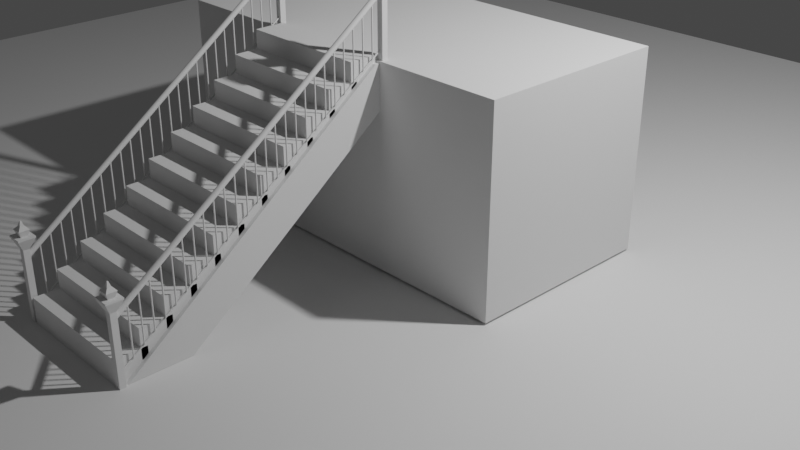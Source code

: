 # Source: 08_.blend  (saved by Blender 3.0.42; exported with 4.5.12 LTS)
import bpy
from mathutils import Matrix  # noqa: F401  (used for matrix-valued properties, if any)

bpy.ops.wm.read_factory_settings(use_empty=True)
scene = bpy.context.scene
scene.name = 'Scene'

# ---- collections
col_collection = bpy.data.collections.new('Collection'); scene.collection.children.link(col_collection)
col_x = bpy.data.collections.new('场景'); scene.collection.children.link(col_x)
col_x_1 = bpy.data.collections.new('楼梯'); scene.collection.children.link(col_x_1)

# ---- world
world_world = bpy.data.worlds.new('World'); scene.world = world_world
world_world.use_nodes = True; world_world.node_tree.nodes.clear()
_N = world_world.node_tree.nodes; _L = world_world.node_tree.links
n0 = _N.new('ShaderNodeOutputWorld'); n0.name = 'World Output'; n0.location = (300, 300)
n1 = _N.new('ShaderNodeBackground'); n1.name = 'Background'; n1.location = (10, 300)
n1.inputs[0].default_value = (0.05088, 0.05088, 0.05088, 1.0)
_L.new(n1.outputs[0], n0.inputs[0])
n0.is_active_output = True
world_world.color = (0.05088, 0.05088, 0.05088)
world_world.use_sun_shadow = False
world_world.sun_shadow_jitter_overblur = 0.0

# ---- cameras
cam_camera = bpy.data.cameras.new('Camera')
cam_camera.clip_end = 100.0
cam_camera.ortho_scale = 7.314

# ---- lights
light_light = bpy.data.lights.new('Light', 'POINT')
light_light.transmission_factor = 0.0
light_light.energy = 1000.0
light_light.shadow_soft_size = 0.1
light_light.shadow_maximum_resolution = 0.006
light_light.use_absolute_resolution = True

# ---- meshes
me_x = bpy.data.meshes.new('平面')
me_x.from_pydata([(-1.0, -1.0, 0.0), (1.0, -1.0, 0.0), (-1.0, 1.0, 0.0), (1.0, 1.0, 0.0)], [], [(0, 1, 3, 2)])
_uv = me_x.uv_layers.new(name='UV 贴图')
_uv.uv.foreach_set('vector', [0.0, 0.0, 1.0, 0.0, 1.0, 1.0, 0.0, 1.0])
me_x.use_remesh_fix_poles = True
me_x.use_remesh_preserve_attributes = False
me_x.update()
me_x_1 = bpy.data.meshes.new('立方体')
me_x_1.from_pydata([(-1.0, -1.0, -1.0), (-1.0, -1.0, 1.0), (-1.0, 1.0, -1.0), (-1.0, 1.0, 1.0), (1.0, -1.0, -1.0), (1.0, -1.0, 1.0), (1.0, 1.0, -1.0), (1.0, 1.0, 1.0)], [], [(0, 1, 3, 2), (2, 3, 7, 6), (4, 5, 1, 0), (2, 6, 4, 0), (7, 3, 1, 5), (6, 7, 5, 4)])
_uv = me_x_1.uv_layers.new(name='UV 贴图')
_uv.uv.foreach_set('vector', [0.375, 0.0, 0.625, 0.0, 0.625, 0.25, 0.375, 0.25, 0.375, 0.25, 0.625, 0.25, 0.625, 0.5, 0.375, 0.5, 0.375, 0.75, 0.625, 0.75, 0.625, 1.0, 0.375, 1.0, 0.125, 0.5, 0.375, 0.5, 0.375, 0.75, 0.125, 0.75, 0.625, 0.5, 0.875, 0.5, 0.875, 0.75, 0.625, 0.75, 0.375, 0.5, 0.625, 0.5, 0.625, 0.75, 0.375, 0.75])
me_x_1.use_remesh_fix_poles = True
me_x_1.use_remesh_preserve_attributes = False
me_x_1.update()
me_004 = bpy.data.meshes.new('立方体.004')
me_004.from_pydata([(-1.0, -2.906, -1.0), (-1.0, -0.2907, 1.0), (1.0, -2.906, -1.0), (1.0, -0.2907, 1.0), (-1.0, -2.301, -1.0), (-1.0, 0.3147, 1.0), (1.0, 0.3147, 1.0), (1.0, -2.301, -1.0)], [], [(2, 0, 1, 3), (7, 6, 5, 4), (0, 2, 7, 4), (1, 0, 4, 5), (3, 1, 5, 6), (2, 3, 6, 7)])
_uv = me_004.uv_layers.new(name='UV 贴图')
_uv.uv.foreach_set('vector', [0.375, 0.75, 0.375, 1.0, 0.625, 1.0, 0.625, 0.75, 0.375, 0.75, 0.625, 0.75, 0.625, 1.0, 0.375, 1.0, 0.375, 1.0, 0.375, 0.75, 0.375, 0.75, 0.375, 1.0, 0.625, 1.0, 0.375, 1.0, 0.375, 1.0, 0.625, 1.0, 0.625, 0.75, 0.625, 1.0, 0.625, 1.0, 0.625, 0.75, 0.375, 0.75, 0.625, 0.75, 0.625, 0.75, 0.375, 0.75])
me_004.use_remesh_fix_poles = True
me_004.use_remesh_preserve_attributes = False
me_004.update()
me_001 = bpy.data.meshes.new('立方体.001')
me_001.from_pydata([(-0.6524, -0.2457, -0.1446), (-0.6524, -0.2457, 0.1446), (-0.6524, 0.2457, -0.1446), (-0.6524, 0.2457, 0.1446), (0.6524, -0.2457, -0.1446), (0.6524, -0.2457, 0.1446), (0.6524, 0.2457, -0.1446), (0.6524, 0.2457, 0.1446)], [], [(0, 1, 3, 2), (2, 3, 7, 6), (6, 7, 5, 4), (4, 5, 1, 0), (2, 6, 4, 0), (7, 3, 1, 5)])
_uv = me_001.uv_layers.new(name='UV 贴图')
_uv.uv.foreach_set('vector', [0.375, 0.0, 0.625, 0.0, 0.625, 0.25, 0.375, 0.25, 0.375, 0.25, 0.625, 0.25, 0.625, 0.5, 0.375, 0.5, 0.375, 0.5, 0.625, 0.5, 0.625, 0.75, 0.375, 0.75, 0.375, 0.75, 0.625, 0.75, 0.625, 1.0, 0.375, 1.0, 0.125, 0.5, 0.375, 0.5, 0.375, 0.75, 0.125, 0.75, 0.625, 0.5, 0.875, 0.5, 0.875, 0.75, 0.625, 0.75])
me_001.use_remesh_fix_poles = True
me_001.use_remesh_preserve_attributes = False
me_001.update()
me_002 = bpy.data.meshes.new('立方体.002')
me_002.from_pydata([(-1.0, -1.0, -1.0), (-1.0, -1.0, 1.0), (-1.0, 1.0, -1.0), (-1.0, 1.0, 1.0), (1.0, -1.0, -1.0), (1.0, -1.0, 1.0), (1.0, 1.0, -1.0), (1.0, 1.0, 1.0), (-2.633, -2.633, 1.231), (-2.633, 2.633, 1.231), (2.633, 2.633, 1.231), (2.633, -2.633, 1.231), (-1.036, -1.036, 1.263), (-1.036, 1.036, 1.263), (1.036, 1.036, 1.263), (1.036, -1.036, 1.263), (-2.633, -2.633, 1.263), (-2.633, 2.633, 1.263), (2.633, 2.633, 1.263), (2.633, -2.633, 1.263), (-1.66, -1.66, 1.391), (-1.66, 1.66, 1.391), (1.66, 1.66, 1.391), (1.66, -1.66, 1.391), (-0.6684, -0.6684, 1.459), (-0.6684, 0.6683, 1.459), (0.6684, 0.6683, 1.459), (0.6684, -0.6684, 1.459), (-0.3205, -0.3205, 1.531), (-0.3205, 0.3205, 1.531), (0.3205, 0.3205, 1.531), (0.3205, -0.3205, 1.531), (-0.1791, -0.1791, 1.561), (-0.1791, 0.1791, 1.561), (0.1791, 0.1791, 1.561), (0.1791, -0.1791, 1.561)], [], [(0, 1, 3, 2), (2, 3, 7, 6), (6, 7, 5, 4), (4, 5, 1, 0), (2, 6, 4, 0), (3, 1, 8, 9), (8, 11, 19, 16), (1, 5, 11, 8), (7, 3, 9, 10), (5, 7, 10, 11), (15, 14, 22, 23), (10, 9, 17, 18), (11, 10, 18, 19), (9, 8, 16, 17), (12, 13, 17, 16), (13, 14, 18, 17), (14, 15, 19, 18), (15, 12, 16, 19), (21, 20, 24, 25), (13, 12, 20, 21), (12, 15, 23, 20), (14, 13, 21, 22), (27, 26, 30, 31), (20, 23, 27, 24), (22, 21, 25, 26), (23, 22, 26, 27), (31, 30, 34, 35), (25, 24, 28, 29), (24, 27, 31, 28), (26, 25, 29, 30), (34, 33, 32, 35), (29, 28, 32, 33), (28, 31, 35, 32), (30, 29, 33, 34)])
_uv = me_002.uv_layers.new(name='UV 贴图')
_uv.uv.foreach_set('vector', [0.375, 0.0, 0.625, 0.0, 0.625, 0.25, 0.375, 0.25, 0.375, 0.25, 0.625, 0.25, 0.625, 0.5, 0.375, 0.5, 0.375, 0.5, 0.625, 0.5, 0.625, 0.75, 0.375, 0.75, 0.375, 0.75, 0.625, 0.75, 0.625, 1.0, 0.375, 1.0, 0.125, 0.5, 0.375, 0.5, 0.375, 0.75, 0.125, 0.75, 0.625, 0.25, 0.625, 0.0, 0.625, 0.0, 0.625, 0.25, 0.625, 1.0, 0.625, 0.75, 0.625, 0.75, 0.625, 1.0, 0.625, 1.0, 0.625, 0.75, 0.625, 0.75, 0.625, 1.0, 0.625, 0.5, 0.625, 0.25, 0.625, 0.25, 0.625, 0.5, 0.625, 0.75, 0.625, 0.5, 0.625, 0.5, 0.625, 0.75, 0.7008, 0.6742, 0.7008, 0.5758, 0.7008, 0.5758, 0.7008, 0.6742, 0.625, 0.5, 0.625, 0.25, 0.625, 0.25, 0.625, 0.5, 0.625, 0.75, 0.625, 0.5, 0.625, 0.5, 0.625, 0.75, 0.625, 0.25, 0.625, 0.0, 0.625, 0.0, 0.625, 0.25, 0.7992, 0.6742, 0.7992, 0.5758, 0.875, 0.5, 0.875, 0.75, 0.7992, 0.5758, 0.7008, 0.5758, 0.625, 0.5, 0.875, 0.5, 0.7008, 0.5758, 0.7008, 0.6742, 0.625, 0.75, 0.625, 0.5, 0.7008, 0.6742, 0.7992, 0.6742, 0.875, 0.75, 0.625, 0.75, 0.7992, 0.5758, 0.7992, 0.6742, 0.7992, 0.6742, 0.7992, 0.5758, 0.7992, 0.5758, 0.7992, 0.6742, 0.7992, 0.6742, 0.7992, 0.5758, 0.7992, 0.6742, 0.7008, 0.6742, 0.7008, 0.6742, 0.7992, 0.6742, 0.7008, 0.5758, 0.7992, 0.5758, 0.7992, 0.5758, 0.7008, 0.5758, 0.7008, 0.6742, 0.7008, 0.5758, 0.7008, 0.5758, 0.7008, 0.6742, 0.7992, 0.6742, 0.7008, 0.6742, 0.7008, 0.6742, 0.7992, 0.6742, 0.7008, 0.5758, 0.7992, 0.5758, 0.7992, 0.5758, 0.7008, 0.5758, 0.7008, 0.6742, 0.7008, 0.5758, 0.7008, 0.5758, 0.7008, 0.6742, 0.7008, 0.6742, 0.7008, 0.5758, 0.7008, 0.5758, 0.7008, 0.6742, 0.7992, 0.5758, 0.7992, 0.6742, 0.7992, 0.6742, 0.7992, 0.5758, 0.7992, 0.6742, 0.7008, 0.6742, 0.7008, 0.6742, 0.7992, 0.6742, 0.7008, 0.5758, 0.7992, 0.5758, 0.7992, 0.5758, 0.7008, 0.5758, 0.7008, 0.5758, 0.7992, 0.5758, 0.7992, 0.6742, 0.7008, 0.6742, 0.7992, 0.5758, 0.7992, 0.6742, 0.7992, 0.6742, 0.7992, 0.5758, 0.7992, 0.6742, 0.7008, 0.6742, 0.7008, 0.6742, 0.7992, 0.6742, 0.7008, 0.5758, 0.7992, 0.5758, 0.7992, 0.5758, 0.7008, 0.5758])
me_002.use_remesh_fix_poles = True
me_002.use_remesh_preserve_attributes = False
me_002.update()
me_x_2 = bpy.data.meshes.new('柱体')
me_x_2.from_pydata([(0.0, -9.967, -1.81), (0.0, 0.8649, 0.9724), (0.1951, -9.987, -1.81), (0.1951, 0.8457, 0.9724), (0.3827, -10.04, -1.81), (0.3827, 0.7888, 0.9724), (0.5556, -10.14, -1.81), (0.5556, 0.6963, 0.9724), (0.7071, -10.26, -1.81), (0.7071, 0.572, 0.9724), (0.8315, -10.41, -1.81), (0.8315, 0.4204, 0.9724), (0.9239, -10.58, -1.81), (0.9239, 0.2476, 0.9724), (0.9808, -10.77, -1.81), (0.9808, 0.05996, 0.9724), (1.0, -10.97, -1.81), (1.0, -0.1351, 0.9724), (0.9808, -11.16, -1.81), (0.9808, -0.3302, 0.9724), (0.9239, -11.35, -1.81), (0.9239, -0.5178, 0.9724), (0.8315, -11.52, -1.81), (0.8315, -0.6907, 0.9724), (0.7071, -11.67, -1.81), (0.7071, -0.8422, 0.9724), (0.5556, -11.8, -1.81), (0.5556, -0.9666, 0.9724), (0.3827, -11.89, -1.81), (0.3827, -1.059, 0.9724), (0.1951, -11.95, -1.81), (0.1951, -1.116, 0.9724), (-8.742e-08, -11.97, -1.81), (-8.742e-08, -1.135, 0.9724), (-0.1951, -11.95, -1.81), (-0.1951, -1.116, 0.9724), (-0.3827, -11.89, -1.81), (-0.3827, -1.059, 0.9724), (-0.5556, -11.8, -1.81), (-0.5556, -0.9666, 0.9724), (-0.7071, -11.67, -1.81), (-0.7071, -0.8422, 0.9724), (-0.8315, -11.52, -1.81), (-0.8315, -0.6907, 0.9724), (-0.9239, -11.35, -1.81), (-0.9239, -0.5178, 0.9724), (-0.9808, -11.16, -1.81), (-0.9808, -0.3302, 0.9724), (-1.0, -10.97, -1.81), (-1.0, -0.1351, 0.9724), (-0.9808, -10.77, -1.81), (-0.9808, 0.05996, 0.9724), (-0.9239, -10.58, -1.81), (-0.9239, 0.2476, 0.9724), (-0.8315, -10.41, -1.81), (-0.8315, 0.4204, 0.9724), (-0.7071, -10.26, -1.81), (-0.7071, 0.572, 0.9724), (-0.5556, -10.14, -1.81), (-0.5556, 0.6963, 0.9724), (-0.3827, -10.04, -1.81), (-0.3827, 0.7888, 0.9724), (-0.1951, -9.987, -1.81), (-0.1951, 0.8457, 0.9724)], [], [(0, 1, 3, 2), (2, 3, 5, 4), (4, 5, 7, 6), (6, 7, 9, 8), (8, 9, 11, 10), (10, 11, 13, 12), (12, 13, 15, 14), (14, 15, 17, 16), (16, 17, 19, 18), (18, 19, 21, 20), (20, 21, 23, 22), (22, 23, 25, 24), (24, 25, 27, 26), (26, 27, 29, 28), (28, 29, 31, 30), (30, 31, 33, 32), (32, 33, 35, 34), (34, 35, 37, 36), (36, 37, 39, 38), (38, 39, 41, 40), (40, 41, 43, 42), (42, 43, 45, 44), (44, 45, 47, 46), (46, 47, 49, 48), (48, 49, 51, 50), (50, 51, 53, 52), (52, 53, 55, 54), (54, 55, 57, 56), (56, 57, 59, 58), (58, 59, 61, 60), (3, 1, 63, 61, 59, 57, 55, 53, 51, 49, 47, 45, 43, 41, 39, 37, 35, 33, 31, 29, 27, 25, 23, 21, 19, 17, 15, 13, 11, 9, 7, 5), (60, 61, 63, 62), (62, 63, 1, 0), (0, 2, 4, 6, 8, 10, 12, 14, 16, 18, 20, 22, 24, 26, 28, 30, 32, 34, 36, 38, 40, 42, 44, 46, 48, 50, 52, 54, 56, 58, 60, 62)])
_uv = me_x_2.uv_layers.new(name='UV 贴图')
_uv.uv.foreach_set('vector', [1.0, 0.5, 1.0, 1.0, 0.9688, 1.0, 0.9688, 0.5, 0.9688, 0.5, 0.9688, 1.0, 0.9375, 1.0, 0.9375, 0.5, 0.9375, 0.5, 0.9375, 1.0, 0.9062, 1.0, 0.9062, 0.5, 0.9062, 0.5, 0.9062, 1.0, 0.875, 1.0, 0.875, 0.5, 0.875, 0.5, 0.875, 1.0, 0.8438, 1.0, 0.8438, 0.5, 0.8438, 0.5, 0.8438, 1.0, 0.8125, 1.0, 0.8125, 0.5, 0.8125, 0.5, 0.8125, 1.0, 0.7812, 1.0, 0.7812, 0.5, 0.7812, 0.5, 0.7812, 1.0, 0.75, 1.0, 0.75, 0.5, 0.75, 0.5, 0.75, 1.0, 0.7188, 1.0, 0.7188, 0.5, 0.7188, 0.5, 0.7188, 1.0, 0.6875, 1.0, 0.6875, 0.5, 0.6875, 0.5, 0.6875, 1.0, 0.6562, 1.0, 0.6562, 0.5, 0.6562, 0.5, 0.6562, 1.0, 0.625, 1.0, 0.625, 0.5, 0.625, 0.5, 0.625, 1.0, 0.5938, 1.0, 0.5938, 0.5, 0.5938, 0.5, 0.5938, 1.0, 0.5625, 1.0, 0.5625, 0.5, 0.5625, 0.5, 0.5625, 1.0, 0.5312, 1.0, 0.5312, 0.5, 0.5312, 0.5, 0.5312, 1.0, 0.5, 1.0, 0.5, 0.5, 0.5, 0.5, 0.5, 1.0, 0.4688, 1.0, 0.4688, 0.5, 0.4688, 0.5, 0.4688, 1.0, 0.4375, 1.0, 0.4375, 0.5, 0.4375, 0.5, 0.4375, 1.0, 0.4062, 1.0, 0.4062, 0.5, 0.4062, 0.5, 0.4062, 1.0, 0.375, 1.0, 0.375, 0.5, 0.375, 0.5, 0.375, 1.0, 0.3438, 1.0, 0.3438, 0.5, 0.3438, 0.5, 0.3438, 1.0, 0.3125, 1.0, 0.3125, 0.5, 0.3125, 0.5, 0.3125, 1.0, 0.2812, 1.0, 0.2812, 0.5, 0.2812, 0.5, 0.2812, 1.0, 0.25, 1.0, 0.25, 0.5, 0.25, 0.5, 0.25, 1.0, 0.2188, 1.0, 0.2188, 0.5, 0.2188, 0.5, 0.2188, 1.0, 0.1875, 1.0, 0.1875, 0.5, 0.1875, 0.5, 0.1875, 1.0, 0.1562, 1.0, 0.1562, 0.5, 0.1562, 0.5, 0.1562, 1.0, 0.125, 1.0, 0.125, 0.5, 0.125, 0.5, 0.125, 1.0, 0.09375, 1.0, 0.09375, 0.5, 0.09375, 0.5, 0.09375, 1.0, 0.0625, 1.0, 0.0625, 0.5, 0.2968, 0.4854, 0.25, 0.49, 0.2032, 0.4854, 0.1582, 0.4717, 0.1167, 0.4496, 0.08029, 0.4197, 0.05045, 0.3833, 0.02827, 0.3418, 0.01461, 0.2968, 0.01, 0.25, 0.01461, 0.2032, 0.02827, 0.1582, 0.05045, 0.1167, 0.08029, 0.08029, 0.1167, 0.05045, 0.1582, 0.02827, 0.2032, 0.01461, 0.25, 0.01, 0.2968, 0.01461, 0.3418, 0.02827, 0.3833, 0.05045, 0.4197, 0.08029, 0.4496, 0.1167, 0.4717, 0.1582, 0.4854, 0.2032, 0.49, 0.25, 0.4854, 0.2968, 0.4717, 0.3418, 0.4496, 0.3833, 0.4197, 0.4197, 0.3833, 0.4496, 0.3418, 0.4717, 0.0625, 0.5, 0.0625, 1.0, 0.03125, 1.0, 0.03125, 0.5, 0.03125, 0.5, 0.03125, 1.0, 0.0, 1.0, 0.0, 0.5, 0.75, 0.49, 0.7968, 0.4854, 0.8418, 0.4717, 0.8833, 0.4496, 0.9197, 0.4197, 0.9496, 0.3833, 0.9717, 0.3418, 0.9854, 0.2968, 0.99, 0.25, 0.9854, 0.2032, 0.9717, 0.1582, 0.9496, 0.1167, 0.9197, 0.08029, 0.8833, 0.05045, 0.8418, 0.02827, 0.7968, 0.01461, 0.75, 0.01, 0.7032, 0.01461, 0.6582, 0.02827, 0.6167, 0.05045, 0.5803, 0.08029, 0.5504, 0.1167, 0.5283, 0.1582, 0.5146, 0.2032, 0.51, 0.25, 0.5146, 0.2968, 0.5283, 0.3418, 0.5504, 0.3833, 0.5803, 0.4197, 0.6167, 0.4496, 0.6582, 0.4717, 0.7032, 0.4854])
me_x_2.use_remesh_fix_poles = True
me_x_2.use_remesh_preserve_attributes = False
me_x_2.update()
me_001_1 = bpy.data.meshes.new('柱体.001')
me_001_1.from_pydata([(-1.335e-06, -10.67, -1.81), (-1.335e-06, 0.1649, 0.9724), (0.05853, -10.67, -1.81), (0.05853, 0.1591, 0.9724), (0.1148, -10.69, -1.81), (0.1148, 0.142, 0.9724), (0.1667, -10.72, -1.81), (0.1667, 0.1143, 0.9724), (0.2121, -10.76, -1.81), (0.2121, 0.077, 0.9724), (0.2494, -10.8, -1.81), (0.2494, 0.03154, 0.9724), (0.2772, -10.85, -1.81), (0.2772, -0.02032, 0.9724), (0.2942, -10.91, -1.81), (0.2942, -0.0766, 0.9724), (0.3, -10.97, -1.81), (0.3, -0.1351, 0.9724), (0.2942, -11.03, -1.81), (0.2942, -0.1937, 0.9724), (0.2772, -11.08, -1.81), (0.2772, -0.2499, 0.9724), (0.2494, -11.13, -1.81), (0.2494, -0.3018, 0.9724), (0.2121, -11.18, -1.81), (0.2121, -0.3473, 0.9724), (0.1667, -11.22, -1.81), (0.1667, -0.3846, 0.9724), (0.1148, -11.24, -1.81), (0.1148, -0.4123, 0.9724), (0.05853, -11.26, -1.81), (0.05853, -0.4294, 0.9724), (-1.361e-06, -11.27, -1.81), (-1.361e-06, -0.4351, 0.9724), (-0.05853, -11.26, -1.81), (-0.05853, -0.4294, 0.9724), (-0.1148, -11.24, -1.81), (-0.1148, -0.4123, 0.9724), (-0.1667, -11.22, -1.81), (-0.1667, -0.3846, 0.9724), (-0.2121, -11.18, -1.81), (-0.2121, -0.3473, 0.9724), (-0.2494, -11.13, -1.81), (-0.2494, -0.3018, 0.9724), (-0.2772, -11.08, -1.81), (-0.2772, -0.2499, 0.9724), (-0.2942, -11.03, -1.81), (-0.2942, -0.1937, 0.9724), (-0.3, -10.97, -1.81), (-0.3, -0.1351, 0.9724), (-0.2942, -10.91, -1.81), (-0.2942, -0.0766, 0.9724), (-0.2772, -10.85, -1.81), (-0.2772, -0.02032, 0.9724), (-0.2494, -10.8, -1.81), (-0.2494, 0.03154, 0.9724), (-0.2121, -10.76, -1.81), (-0.2121, 0.077, 0.9724), (-0.1667, -10.72, -1.81), (-0.1667, 0.1143, 0.9724), (-0.1148, -10.69, -1.81), (-0.1148, 0.142, 0.9724), (-0.05853, -10.67, -1.81), (-0.05853, 0.1591, 0.9724)], [], [(0, 1, 3, 2), (2, 3, 5, 4), (4, 5, 7, 6), (6, 7, 9, 8), (8, 9, 11, 10), (10, 11, 13, 12), (12, 13, 15, 14), (14, 15, 17, 16), (16, 17, 19, 18), (18, 19, 21, 20), (20, 21, 23, 22), (22, 23, 25, 24), (24, 25, 27, 26), (26, 27, 29, 28), (28, 29, 31, 30), (30, 31, 33, 32), (32, 33, 35, 34), (34, 35, 37, 36), (36, 37, 39, 38), (38, 39, 41, 40), (40, 41, 43, 42), (42, 43, 45, 44), (44, 45, 47, 46), (46, 47, 49, 48), (48, 49, 51, 50), (50, 51, 53, 52), (52, 53, 55, 54), (54, 55, 57, 56), (56, 57, 59, 58), (58, 59, 61, 60), (3, 1, 63, 61, 59, 57, 55, 53, 51, 49, 47, 45, 43, 41, 39, 37, 35, 33, 31, 29, 27, 25, 23, 21, 19, 17, 15, 13, 11, 9, 7, 5), (60, 61, 63, 62), (62, 63, 1, 0), (0, 2, 4, 6, 8, 10, 12, 14, 16, 18, 20, 22, 24, 26, 28, 30, 32, 34, 36, 38, 40, 42, 44, 46, 48, 50, 52, 54, 56, 58, 60, 62)])
_uv = me_001_1.uv_layers.new(name='UV 贴图')
_uv.uv.foreach_set('vector', [1.0, 0.5, 1.0, 1.0, 0.9688, 1.0, 0.9688, 0.5, 0.9688, 0.5, 0.9688, 1.0, 0.9375, 1.0, 0.9375, 0.5, 0.9375, 0.5, 0.9375, 1.0, 0.9062, 1.0, 0.9062, 0.5, 0.9062, 0.5, 0.9062, 1.0, 0.875, 1.0, 0.875, 0.5, 0.875, 0.5, 0.875, 1.0, 0.8438, 1.0, 0.8438, 0.5, 0.8438, 0.5, 0.8438, 1.0, 0.8125, 1.0, 0.8125, 0.5, 0.8125, 0.5, 0.8125, 1.0, 0.7812, 1.0, 0.7812, 0.5, 0.7812, 0.5, 0.7812, 1.0, 0.75, 1.0, 0.75, 0.5, 0.75, 0.5, 0.75, 1.0, 0.7188, 1.0, 0.7188, 0.5, 0.7188, 0.5, 0.7188, 1.0, 0.6875, 1.0, 0.6875, 0.5, 0.6875, 0.5, 0.6875, 1.0, 0.6562, 1.0, 0.6562, 0.5, 0.6562, 0.5, 0.6562, 1.0, 0.625, 1.0, 0.625, 0.5, 0.625, 0.5, 0.625, 1.0, 0.5938, 1.0, 0.5938, 0.5, 0.5938, 0.5, 0.5938, 1.0, 0.5625, 1.0, 0.5625, 0.5, 0.5625, 0.5, 0.5625, 1.0, 0.5312, 1.0, 0.5312, 0.5, 0.5312, 0.5, 0.5312, 1.0, 0.5, 1.0, 0.5, 0.5, 0.5, 0.5, 0.5, 1.0, 0.4688, 1.0, 0.4688, 0.5, 0.4688, 0.5, 0.4688, 1.0, 0.4375, 1.0, 0.4375, 0.5, 0.4375, 0.5, 0.4375, 1.0, 0.4062, 1.0, 0.4062, 0.5, 0.4062, 0.5, 0.4062, 1.0, 0.375, 1.0, 0.375, 0.5, 0.375, 0.5, 0.375, 1.0, 0.3438, 1.0, 0.3438, 0.5, 0.3438, 0.5, 0.3438, 1.0, 0.3125, 1.0, 0.3125, 0.5, 0.3125, 0.5, 0.3125, 1.0, 0.2812, 1.0, 0.2812, 0.5, 0.2812, 0.5, 0.2812, 1.0, 0.25, 1.0, 0.25, 0.5, 0.25, 0.5, 0.25, 1.0, 0.2188, 1.0, 0.2188, 0.5, 0.2188, 0.5, 0.2188, 1.0, 0.1875, 1.0, 0.1875, 0.5, 0.1875, 0.5, 0.1875, 1.0, 0.1562, 1.0, 0.1562, 0.5, 0.1562, 0.5, 0.1562, 1.0, 0.125, 1.0, 0.125, 0.5, 0.125, 0.5, 0.125, 1.0, 0.09375, 1.0, 0.09375, 0.5, 0.09375, 0.5, 0.09375, 1.0, 0.0625, 1.0, 0.0625, 0.5, 0.2968, 0.4854, 0.25, 0.49, 0.2032, 0.4854, 0.1582, 0.4717, 0.1167, 0.4496, 0.08029, 0.4197, 0.05045, 0.3833, 0.02827, 0.3418, 0.01461, 0.2968, 0.01, 0.25, 0.01461, 0.2032, 0.02827, 0.1582, 0.05045, 0.1167, 0.08029, 0.08029, 0.1167, 0.05045, 0.1582, 0.02827, 0.2032, 0.01461, 0.25, 0.01, 0.2968, 0.01461, 0.3418, 0.02827, 0.3833, 0.05045, 0.4197, 0.08029, 0.4496, 0.1167, 0.4717, 0.1582, 0.4854, 0.2032, 0.49, 0.25, 0.4854, 0.2968, 0.4717, 0.3418, 0.4496, 0.3833, 0.4197, 0.4197, 0.3833, 0.4496, 0.3418, 0.4717, 0.0625, 0.5, 0.0625, 1.0, 0.03125, 1.0, 0.03125, 0.5, 0.03125, 0.5, 0.03125, 1.0, 0.0, 1.0, 0.0, 0.5, 0.75, 0.49, 0.7968, 0.4854, 0.8418, 0.4717, 0.8833, 0.4496, 0.9197, 0.4197, 0.9496, 0.3833, 0.9717, 0.3418, 0.9854, 0.2968, 0.99, 0.25, 0.9854, 0.2032, 0.9717, 0.1582, 0.9496, 0.1167, 0.9197, 0.08029, 0.8833, 0.05045, 0.8418, 0.02827, 0.7968, 0.01461, 0.75, 0.01, 0.7032, 0.01461, 0.6582, 0.02827, 0.6167, 0.05045, 0.5803, 0.08029, 0.5504, 0.1167, 0.5283, 0.1582, 0.5146, 0.2032, 0.51, 0.25, 0.5146, 0.2968, 0.5283, 0.3418, 0.5504, 0.3833, 0.5803, 0.4197, 0.6167, 0.4496, 0.6582, 0.4717, 0.7032, 0.4854])
me_001_1.use_remesh_fix_poles = True
me_001_1.use_remesh_preserve_attributes = False
me_001_1.update()
me_002_1 = bpy.data.meshes.new('柱体.002')
me_002_1.from_pydata([(0.0, 1.0, -1.0), (0.0, 1.0, 1.0), (0.1951, 0.9808, -1.0), (0.1951, 0.9808, 1.0), (0.3827, 0.9239, -1.0), (0.3827, 0.9239, 1.0), (0.5556, 0.8315, -1.0), (0.5556, 0.8315, 1.0), (0.7071, 0.7071, -1.0), (0.7071, 0.7071, 1.0), (0.8315, 0.5556, -1.0), (0.8315, 0.5556, 1.0), (0.9239, 0.3827, -1.0), (0.9239, 0.3827, 1.0), (0.9808, 0.1951, -1.0), (0.9808, 0.1951, 1.0), (1.0, -4.371e-08, -1.0), (1.0, -4.371e-08, 1.0), (0.9808, -0.1951, -1.0), (0.9808, -0.1951, 1.0), (0.9239, -0.3827, -1.0), (0.9239, -0.3827, 1.0), (0.8315, -0.5556, -1.0), (0.8315, -0.5556, 1.0), (0.7071, -0.7071, -1.0), (0.7071, -0.7071, 1.0), (0.5556, -0.8315, -1.0), (0.5556, -0.8315, 1.0), (0.3827, -0.9239, -1.0), (0.3827, -0.9239, 1.0), (0.1951, -0.9808, -1.0), (0.1951, -0.9808, 1.0), (-8.742e-08, -1.0, -1.0), (-8.742e-08, -1.0, 1.0), (-0.1951, -0.9808, -1.0), (-0.1951, -0.9808, 1.0), (-0.3827, -0.9239, -1.0), (-0.3827, -0.9239, 1.0), (-0.5556, -0.8315, -1.0), (-0.5556, -0.8315, 1.0), (-0.7071, -0.7071, -1.0), (-0.7071, -0.7071, 1.0), (-0.8315, -0.5556, -1.0), (-0.8315, -0.5556, 1.0), (-0.9239, -0.3827, -1.0), (-0.9239, -0.3827, 1.0), (-0.9808, -0.1951, -1.0), (-0.9808, -0.1951, 1.0), (-1.0, 1.192e-08, -1.0), (-1.0, 1.192e-08, 1.0), (-0.9808, 0.1951, -1.0), (-0.9808, 0.1951, 1.0), (-0.9239, 0.3827, -1.0), (-0.9239, 0.3827, 1.0), (-0.8315, 0.5556, -1.0), (-0.8315, 0.5556, 1.0), (-0.7071, 0.7071, -1.0), (-0.7071, 0.7071, 1.0), (-0.5556, 0.8315, -1.0), (-0.5556, 0.8315, 1.0), (-0.3827, 0.9239, -1.0), (-0.3827, 0.9239, 1.0), (-0.1951, 0.9808, -1.0), (-0.1951, 0.9808, 1.0)], [], [(0, 1, 3, 2), (2, 3, 5, 4), (4, 5, 7, 6), (6, 7, 9, 8), (8, 9, 11, 10), (10, 11, 13, 12), (12, 13, 15, 14), (14, 15, 17, 16), (16, 17, 19, 18), (18, 19, 21, 20), (20, 21, 23, 22), (22, 23, 25, 24), (24, 25, 27, 26), (26, 27, 29, 28), (28, 29, 31, 30), (30, 31, 33, 32), (32, 33, 35, 34), (34, 35, 37, 36), (36, 37, 39, 38), (38, 39, 41, 40), (40, 41, 43, 42), (42, 43, 45, 44), (44, 45, 47, 46), (46, 47, 49, 48), (48, 49, 51, 50), (50, 51, 53, 52), (52, 53, 55, 54), (54, 55, 57, 56), (56, 57, 59, 58), (58, 59, 61, 60), (3, 1, 63, 61, 59, 57, 55, 53, 51, 49, 47, 45, 43, 41, 39, 37, 35, 33, 31, 29, 27, 25, 23, 21, 19, 17, 15, 13, 11, 9, 7, 5), (60, 61, 63, 62), (62, 63, 1, 0), (0, 2, 4, 6, 8, 10, 12, 14, 16, 18, 20, 22, 24, 26, 28, 30, 32, 34, 36, 38, 40, 42, 44, 46, 48, 50, 52, 54, 56, 58, 60, 62)])
_uv = me_002_1.uv_layers.new(name='UV 贴图')
_uv.uv.foreach_set('vector', [1.0, 0.5, 1.0, 1.0, 0.9688, 1.0, 0.9688, 0.5, 0.9688, 0.5, 0.9688, 1.0, 0.9375, 1.0, 0.9375, 0.5, 0.9375, 0.5, 0.9375, 1.0, 0.9062, 1.0, 0.9062, 0.5, 0.9062, 0.5, 0.9062, 1.0, 0.875, 1.0, 0.875, 0.5, 0.875, 0.5, 0.875, 1.0, 0.8438, 1.0, 0.8438, 0.5, 0.8438, 0.5, 0.8438, 1.0, 0.8125, 1.0, 0.8125, 0.5, 0.8125, 0.5, 0.8125, 1.0, 0.7812, 1.0, 0.7812, 0.5, 0.7812, 0.5, 0.7812, 1.0, 0.75, 1.0, 0.75, 0.5, 0.75, 0.5, 0.75, 1.0, 0.7188, 1.0, 0.7188, 0.5, 0.7188, 0.5, 0.7188, 1.0, 0.6875, 1.0, 0.6875, 0.5, 0.6875, 0.5, 0.6875, 1.0, 0.6562, 1.0, 0.6562, 0.5, 0.6562, 0.5, 0.6562, 1.0, 0.625, 1.0, 0.625, 0.5, 0.625, 0.5, 0.625, 1.0, 0.5938, 1.0, 0.5938, 0.5, 0.5938, 0.5, 0.5938, 1.0, 0.5625, 1.0, 0.5625, 0.5, 0.5625, 0.5, 0.5625, 1.0, 0.5312, 1.0, 0.5312, 0.5, 0.5312, 0.5, 0.5312, 1.0, 0.5, 1.0, 0.5, 0.5, 0.5, 0.5, 0.5, 1.0, 0.4688, 1.0, 0.4688, 0.5, 0.4688, 0.5, 0.4688, 1.0, 0.4375, 1.0, 0.4375, 0.5, 0.4375, 0.5, 0.4375, 1.0, 0.4062, 1.0, 0.4062, 0.5, 0.4062, 0.5, 0.4062, 1.0, 0.375, 1.0, 0.375, 0.5, 0.375, 0.5, 0.375, 1.0, 0.3438, 1.0, 0.3438, 0.5, 0.3438, 0.5, 0.3438, 1.0, 0.3125, 1.0, 0.3125, 0.5, 0.3125, 0.5, 0.3125, 1.0, 0.2812, 1.0, 0.2812, 0.5, 0.2812, 0.5, 0.2812, 1.0, 0.25, 1.0, 0.25, 0.5, 0.25, 0.5, 0.25, 1.0, 0.2188, 1.0, 0.2188, 0.5, 0.2188, 0.5, 0.2188, 1.0, 0.1875, 1.0, 0.1875, 0.5, 0.1875, 0.5, 0.1875, 1.0, 0.1562, 1.0, 0.1562, 0.5, 0.1562, 0.5, 0.1562, 1.0, 0.125, 1.0, 0.125, 0.5, 0.125, 0.5, 0.125, 1.0, 0.09375, 1.0, 0.09375, 0.5, 0.09375, 0.5, 0.09375, 1.0, 0.0625, 1.0, 0.0625, 0.5, 0.2968, 0.4854, 0.25, 0.49, 0.2032, 0.4854, 0.1582, 0.4717, 0.1167, 0.4496, 0.08029, 0.4197, 0.05045, 0.3833, 0.02827, 0.3418, 0.01461, 0.2968, 0.01, 0.25, 0.01461, 0.2032, 0.02827, 0.1582, 0.05045, 0.1167, 0.08029, 0.08029, 0.1167, 0.05045, 0.1582, 0.02827, 0.2032, 0.01461, 0.25, 0.01, 0.2968, 0.01461, 0.3418, 0.02827, 0.3833, 0.05045, 0.4197, 0.08029, 0.4496, 0.1167, 0.4717, 0.1582, 0.4854, 0.2032, 0.49, 0.25, 0.4854, 0.2968, 0.4717, 0.3418, 0.4496, 0.3833, 0.4197, 0.4197, 0.3833, 0.4496, 0.3418, 0.4717, 0.0625, 0.5, 0.0625, 1.0, 0.03125, 1.0, 0.03125, 0.5, 0.03125, 0.5, 0.03125, 1.0, 0.0, 1.0, 0.0, 0.5, 0.75, 0.49, 0.7968, 0.4854, 0.8418, 0.4717, 0.8833, 0.4496, 0.9197, 0.4197, 0.9496, 0.3833, 0.9717, 0.3418, 0.9854, 0.2968, 0.99, 0.25, 0.9854, 0.2032, 0.9717, 0.1582, 0.9496, 0.1167, 0.9197, 0.08029, 0.8833, 0.05045, 0.8418, 0.02827, 0.7968, 0.01461, 0.75, 0.01, 0.7032, 0.01461, 0.6582, 0.02827, 0.6167, 0.05045, 0.5803, 0.08029, 0.5504, 0.1167, 0.5283, 0.1582, 0.5146, 0.2032, 0.51, 0.25, 0.5146, 0.2968, 0.5283, 0.3418, 0.5504, 0.3833, 0.5803, 0.4197, 0.6167, 0.4496, 0.6582, 0.4717, 0.7032, 0.4854])
me_002_1.use_remesh_fix_poles = True
me_002_1.use_remesh_preserve_attributes = False
me_002_1.update()

# ---- objects
ob_light = bpy.data.objects.new('Light', light_light)
ob_camera = bpy.data.objects.new('Camera', cam_camera)
ob_x = bpy.data.objects.new('平面', me_x)
ob_x_1 = bpy.data.objects.new('立方体', me_x_1)
ob_002 = bpy.data.objects.new('立方体.002', me_004)
ob_x_2 = bpy.data.objects.new('楼梯', me_001)
ob_x_3 = bpy.data.objects.new('扶手', me_002)
ob_2 = bpy.data.objects.new('扶手2', me_x_2)
ob_3 = bpy.data.objects.new('扶手3', me_001_1)
ob_x_4 = bpy.data.objects.new('立柱', me_002_1)

# ---- transforms, parenting, visibility, modifiers, constraints
ob_light.location = (4.076, 1.005, 5.904)
ob_light.rotation_euler = (0.6503, 0.05522, 1.866)
ob_light.lock_rotations_4d = False
ob_light.empty_display_type = 'ARROWS'
ob_light.color = (0.0, 0.0, 0.0, 0.0)
ob_light.lineart.crease_threshold = 0.0
ob_camera.location = (7.359, -6.926, 4.958)
ob_camera.rotation_euler = (1.109, 0.0, 0.8149)
ob_camera.lock_rotations_4d = False
ob_camera.empty_display_type = 'ARROWS'
ob_camera.color = (0.0, 0.0, 0.0, 0.0)
ob_camera.display_type = 'WIRE'
ob_camera.lineart.crease_threshold = 0.0
ob_x.location = (0.0, -1.0, 0.0)
ob_x.scale = (8.557, 8.557, 1.0)
ob_x_1.location = (0.0, 0.1206, 1.022)
ob_x_1.scale = (2.0, 1.0, 1.0)
ob_002.location = (-0.02813, -0.6337, 1.002)
ob_002.scale = (0.7211, 1.0, 1.0)
ob_x_2.location = (0.0, -3.466, 0.1001)
ob_x_2.scale = (0.9993, 0.6251, 1.0)
_m = ob_x_2.modifiers.new('阵列', 'ARRAY')
_m.count = 11
_m.relative_offset_displace = (0.0, 0.8, 0.63)
ob_x_3.location = (0.681, -3.596, 0.2231)
ob_x_3.scale = (0.02971, 0.02971, 0.4598)
_m = ob_x_3.modifiers.new('阵列', 'ARRAY')
_m.use_constant_offset = True
_m.constant_offset_displace = (0.0, 93.05, 4.28)
_m.use_relative_offset = False
_m = ob_x_3.modifiers.new('阵列.001', 'ARRAY')
_m.relative_offset_displace = (-8.85, 0.0, 0.0)
ob_2.location = (0.67, -2.69, 1.383)
ob_2.rotation_euler = (-0.8586, -0.0, 0.0)
ob_2.scale = (-0.02547, -0.02547, -1.219)
_m = ob_2.modifiers.new('阵列', 'ARRAY')
_m.relative_offset_displace = (27.0, 0.0, 0.0)
ob_3.location = (0.67, -2.69, 0.8893)
ob_3.rotation_euler = (-0.8586, -0.0, 0.0)
ob_3.scale = (-0.02547, -0.02547, -1.219)
_m = ob_3.modifiers.new('阵列', 'ARRAY')
_m.relative_offset_displace = (90.0, 0.0, 0.0)
ob_x_4.location = (0.6808, -3.46, 0.452)
ob_x_4.scale = (0.0067, 0.0067, 0.2397)
_m = ob_x_4.modifiers.new('阵列', 'ARRAY')
_m.count = 25
_m.use_constant_offset = True
_m.constant_offset_displace = (0.0, 15.62, 0.32)
_m.use_relative_offset = False
_m = ob_x_4.modifiers.new('阵列.001', 'ARRAY')
_m.relative_offset_displace = (-103.6, 0.0, 0.0)

# ---- collection membership
col_collection.objects.link(ob_light)
col_collection.objects.link(ob_camera)
col_x.objects.link(ob_x)
col_x.objects.link(ob_x_1)
col_x.objects.link(ob_002)
col_x_1.objects.link(ob_x_2)
col_x_1.objects.link(ob_x_3)
col_x_1.objects.link(ob_2)
col_x_1.objects.link(ob_3)
col_x_1.objects.link(ob_x_4)

# ---- scene / render settings (as saved in the file)
scene.camera = ob_camera
scene.frame_start = 1; scene.frame_end = 250; scene.frame_set(1)
scene.render.engine = 'BLENDER_EEVEE_NEXT'
scene.cycles.sampling_pattern = 'TABULATED_SOBOL'
scene.cycles.use_light_tree = False
scene.view_settings.view_transform = 'Filmic'
bpy.context.view_layer.update()
